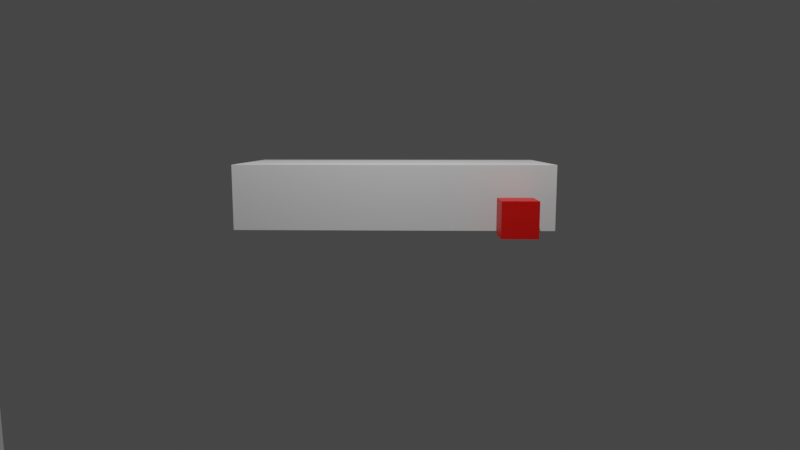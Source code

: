 # Source: 2ndScene.blend  (saved by Blender 2.81.16; exported with 4.5.12 LTS)
import bpy
from mathutils import Matrix  # noqa: F401  (used for matrix-valued properties, if any)

bpy.ops.wm.read_factory_settings(use_empty=True)
scene = bpy.context.scene
scene.name = 'Scene'

# ---- collections
col_collection = bpy.data.collections.new('Collection'); scene.collection.children.link(col_collection)

# ---- materials (node trees are filled in below, after node groups)
mat_material_001 = bpy.data.materials.new('Material.001')
mat_material_001.use_transparent_shadow = False
mat_material_001.diffuse_color = (0.8, 0.0, 0.0, 1.0)

# ---- material node trees
mat_material_001.use_nodes = True; mat_material_001.node_tree.nodes.clear()
_N = mat_material_001.node_tree.nodes; _L = mat_material_001.node_tree.links
n0 = _N.new('ShaderNodeOutputMaterial'); n0.name = 'Material Output'; n0.location = (300, 300)
n1 = _N.new('ShaderNodeBsdfPrincipled'); n1.name = 'Principled BSDF'; n1.location = (10, 300)
n1.distribution = 'GGX'
n1.subsurface_method = 'BURLEY'
n1.inputs[0].default_value = (0.8, 0.003297, 0.0, 1.0)
n1.inputs[3].default_value = 1.45
n1.inputs[27].default_value = (0.0, 0.0, 0.0, 1.0)
n1.inputs[28].default_value = 1.0
_L.new(n1.outputs[0], n0.inputs[0])
n0.is_active_output = True

# ---- world
world_world = bpy.data.worlds.new('World'); scene.world = world_world
world_world.use_nodes = True; world_world.node_tree.nodes.clear()
_N = world_world.node_tree.nodes; _L = world_world.node_tree.links
n0 = _N.new('ShaderNodeOutputWorld'); n0.name = 'World Output'; n0.location = (300, 300)
n1 = _N.new('ShaderNodeBackground'); n1.name = 'Background'; n1.location = (10, 300)
n1.inputs[0].default_value = (0.05088, 0.05088, 0.05088, 1.0)
_L.new(n1.outputs[0], n0.inputs[0])
n0.is_active_output = True
world_world.color = (0.05088, 0.05088, 0.05088)
world_world.use_sun_shadow = False
world_world.sun_shadow_jitter_overblur = 0.0

# ---- cameras
cam_camera = bpy.data.cameras.new('Camera')
cam_camera.clip_end = 100.0
cam_camera.lens = 28.11
cam_camera.ortho_scale = 7.314

# ---- lights
light_light = bpy.data.lights.new('Light', 'POINT')
light_light.transmission_factor = 0.0
light_light.energy = 1000.0
light_light.shadow_soft_size = 0.1
light_light.shadow_maximum_resolution = 0.006
light_light.use_absolute_resolution = True

# ---- meshes
me_cube_002 = bpy.data.meshes.new('Cube.002')
me_cube_002.from_pydata([(-1.0, -1.0, -1.0), (-1.0, -1.0, 1.0), (-1.0, 1.0, -1.0), (-1.0, 1.0, 1.0), (1.0, -1.0, -1.0), (1.0, -1.0, 1.0), (1.0, 1.0, -1.0), (1.0, 1.0, 1.0)], [], [(0, 1, 3, 2), (2, 3, 7, 6), (6, 7, 5, 4), (4, 5, 1, 0), (2, 6, 4, 0), (7, 3, 1, 5)])
_uv = me_cube_002.uv_layers.new(name='UVMap')
_uv.uv.foreach_set('vector', [0.375, 0.0, 0.625, 0.0, 0.625, 0.25, 0.375, 0.25, 0.375, 0.25, 0.625, 0.25, 0.625, 0.5, 0.375, 0.5, 0.375, 0.5, 0.625, 0.5, 0.625, 0.75, 0.375, 0.75, 0.375, 0.75, 0.625, 0.75, 0.625, 1.0, 0.375, 1.0, 0.125, 0.5, 0.375, 0.5, 0.375, 0.75, 0.125, 0.75, 0.625, 0.5, 0.875, 0.5, 0.875, 0.75, 0.625, 0.75])
me_cube_002.use_remesh_fix_poles = True
me_cube_002.use_remesh_preserve_attributes = False
me_cube_002.use_mirror_vertex_groups = False
me_cube_002.update()
me_cube_006 = bpy.data.meshes.new('Cube.006')
me_cube_006.from_pydata([(-1.0, -1.0, -1.0), (-1.0, -1.0, 1.0), (-1.0, 1.0, -1.0), (-1.0, 1.0, 1.0), (1.0, -1.0, -1.0), (1.0, -1.0, 1.0), (1.0, 1.0, -1.0), (1.0, 1.0, 1.0)], [], [(0, 1, 3, 2), (2, 3, 7, 6), (6, 7, 5, 4), (4, 5, 1, 0), (2, 6, 4, 0), (7, 3, 1, 5)])
_uv = me_cube_006.uv_layers.new(name='UVMap')
_uv.uv.foreach_set('vector', [0.375, 0.0, 0.625, 0.0, 0.625, 0.25, 0.375, 0.25, 0.375, 0.25, 0.625, 0.25, 0.625, 0.5, 0.375, 0.5, 0.375, 0.5, 0.625, 0.5, 0.625, 0.75, 0.375, 0.75, 0.375, 0.75, 0.625, 0.75, 0.625, 1.0, 0.375, 1.0, 0.125, 0.5, 0.375, 0.5, 0.375, 0.75, 0.125, 0.75, 0.625, 0.5, 0.875, 0.5, 0.875, 0.75, 0.625, 0.75])
me_cube_006.use_remesh_fix_poles = True
me_cube_006.use_remesh_preserve_attributes = False
me_cube_006.use_mirror_vertex_groups = False
me_cube_006.update()
me_cube_007 = bpy.data.meshes.new('Cube.007')
me_cube_007.from_pydata([(-1.0, -1.0, -1.0), (-1.0, -1.0, 1.0), (-1.0, 1.0, -1.0), (-1.0, 1.0, 1.0), (1.0, -1.0, -1.0), (1.0, -1.0, 1.0), (1.0, 1.0, -1.0), (1.0, 1.0, 1.0)], [], [(0, 1, 3, 2), (2, 3, 7, 6), (6, 7, 5, 4), (4, 5, 1, 0), (2, 6, 4, 0), (7, 3, 1, 5)])
_uv = me_cube_007.uv_layers.new(name='UVMap')
_uv.uv.foreach_set('vector', [0.375, 0.0, 0.625, 0.0, 0.625, 0.25, 0.375, 0.25, 0.375, 0.25, 0.625, 0.25, 0.625, 0.5, 0.375, 0.5, 0.375, 0.5, 0.625, 0.5, 0.625, 0.75, 0.375, 0.75, 0.375, 0.75, 0.625, 0.75, 0.625, 1.0, 0.375, 1.0, 0.125, 0.5, 0.375, 0.5, 0.375, 0.75, 0.125, 0.75, 0.625, 0.5, 0.875, 0.5, 0.875, 0.75, 0.625, 0.75])
me_cube_007.use_remesh_fix_poles = True
me_cube_007.use_remesh_preserve_attributes = False
me_cube_007.use_mirror_vertex_groups = False
me_cube_007.update()
me_cube_010 = bpy.data.meshes.new('Cube.010')
me_cube_010.from_pydata([(-1.0, -1.0, -1.0), (-1.0, -1.0, 1.0), (-1.0, 1.0, -1.0), (-1.0, 1.0, 1.0), (1.0, -1.0, -1.0), (1.0, -1.0, 1.0), (1.0, 1.0, -1.0), (1.0, 1.0, 1.0)], [], [(0, 1, 3, 2), (2, 3, 7, 6), (6, 7, 5, 4), (4, 5, 1, 0), (2, 6, 4, 0), (7, 3, 1, 5)])
_uv = me_cube_010.uv_layers.new(name='UVMap')
_uv.uv.foreach_set('vector', [0.375, 0.0, 0.625, 0.0, 0.625, 0.25, 0.375, 0.25, 0.375, 0.25, 0.625, 0.25, 0.625, 0.5, 0.375, 0.5, 0.375, 0.5, 0.625, 0.5, 0.625, 0.75, 0.375, 0.75, 0.375, 0.75, 0.625, 0.75, 0.625, 1.0, 0.375, 1.0, 0.125, 0.5, 0.375, 0.5, 0.375, 0.75, 0.125, 0.75, 0.625, 0.5, 0.875, 0.5, 0.875, 0.75, 0.625, 0.75])
me_cube_010.use_remesh_fix_poles = True
me_cube_010.use_remesh_preserve_attributes = False
me_cube_010.use_mirror_vertex_groups = False
me_cube_010.update()
me_cube_011 = bpy.data.meshes.new('Cube.011')
me_cube_011.from_pydata([(-1.0, -1.0, -1.0), (-1.0, -1.0, 1.0), (-1.0, 1.0, -1.0), (-1.0, 1.0, 1.0), (1.0, -1.0, -1.0), (1.0, -1.0, 1.0), (1.0, 1.0, -1.0), (1.0, 1.0, 1.0)], [], [(0, 1, 3, 2), (2, 3, 7, 6), (6, 7, 5, 4), (4, 5, 1, 0), (2, 6, 4, 0), (7, 3, 1, 5)])
_uv = me_cube_011.uv_layers.new(name='UVMap')
_uv.uv.foreach_set('vector', [0.375, 0.0, 0.625, 0.0, 0.625, 0.25, 0.375, 0.25, 0.375, 0.25, 0.625, 0.25, 0.625, 0.5, 0.375, 0.5, 0.375, 0.5, 0.625, 0.5, 0.625, 0.75, 0.375, 0.75, 0.375, 0.75, 0.625, 0.75, 0.625, 1.0, 0.375, 1.0, 0.125, 0.5, 0.375, 0.5, 0.375, 0.75, 0.125, 0.75, 0.625, 0.5, 0.875, 0.5, 0.875, 0.75, 0.625, 0.75])
me_cube_011.use_remesh_fix_poles = True
me_cube_011.use_remesh_preserve_attributes = False
me_cube_011.use_mirror_vertex_groups = False
me_cube_011.update()
me_cube_012 = bpy.data.meshes.new('Cube.012')
me_cube_012.from_pydata([(-1.0, -1.0, -1.0), (-1.0, -1.0, 1.0), (-1.0, 1.0, -1.0), (-1.0, 1.0, 1.0), (1.0, -1.0, -1.0), (1.0, -1.0, 1.0), (1.0, 1.0, -1.0), (1.0, 1.0, 1.0)], [], [(0, 1, 3, 2), (2, 3, 7, 6), (6, 7, 5, 4), (4, 5, 1, 0), (2, 6, 4, 0), (7, 3, 1, 5)])
_uv = me_cube_012.uv_layers.new(name='UVMap')
_uv.uv.foreach_set('vector', [0.375, 0.0, 0.625, 0.0, 0.625, 0.25, 0.375, 0.25, 0.375, 0.25, 0.625, 0.25, 0.625, 0.5, 0.375, 0.5, 0.375, 0.5, 0.625, 0.5, 0.625, 0.75, 0.375, 0.75, 0.375, 0.75, 0.625, 0.75, 0.625, 1.0, 0.375, 1.0, 0.125, 0.5, 0.375, 0.5, 0.375, 0.75, 0.125, 0.75, 0.625, 0.5, 0.875, 0.5, 0.875, 0.75, 0.625, 0.75])
me_cube_012.materials.append(mat_material_001)
me_cube_012.use_remesh_fix_poles = True
me_cube_012.use_remesh_preserve_attributes = False
me_cube_012.use_mirror_vertex_groups = False
me_cube_012.update()
me_cube_014 = bpy.data.meshes.new('Cube.014')
me_cube_014.from_pydata([(-1.0, -1.0, -1.0), (-1.0, -1.0, 1.0), (-1.0, 1.0, -1.0), (-1.0, 1.0, 1.0), (1.0, -1.0, -1.0), (1.0, -1.0, 1.0), (1.0, 1.0, -1.0), (1.0, 1.0, 1.0)], [], [(0, 1, 3, 2), (2, 3, 7, 6), (6, 7, 5, 4), (4, 5, 1, 0), (2, 6, 4, 0), (7, 3, 1, 5)])
_uv = me_cube_014.uv_layers.new(name='UVMap')
_uv.uv.foreach_set('vector', [0.375, 0.0, 0.625, 0.0, 0.625, 0.25, 0.375, 0.25, 0.375, 0.25, 0.625, 0.25, 0.625, 0.5, 0.375, 0.5, 0.375, 0.5, 0.625, 0.5, 0.625, 0.75, 0.375, 0.75, 0.375, 0.75, 0.625, 0.75, 0.625, 1.0, 0.375, 1.0, 0.125, 0.5, 0.375, 0.5, 0.375, 0.75, 0.125, 0.75, 0.625, 0.5, 0.875, 0.5, 0.875, 0.75, 0.625, 0.75])
me_cube_014.use_remesh_fix_poles = True
me_cube_014.use_remesh_preserve_attributes = False
me_cube_014.use_mirror_vertex_groups = False
me_cube_014.update()
me_cube_015 = bpy.data.meshes.new('Cube.015')
me_cube_015.from_pydata([(-1.0, -1.0, -1.0), (-1.0, -1.0, 1.0), (-1.0, 1.0, -1.0), (-1.0, 1.0, 1.0), (1.0, -1.0, -1.0), (1.0, -1.0, 1.0), (1.0, 1.0, -1.0), (1.0, 1.0, 1.0)], [], [(0, 1, 3, 2), (2, 3, 7, 6), (6, 7, 5, 4), (4, 5, 1, 0), (2, 6, 4, 0), (7, 3, 1, 5)])
_uv = me_cube_015.uv_layers.new(name='UVMap')
_uv.uv.foreach_set('vector', [0.375, 0.0, 0.625, 0.0, 0.625, 0.25, 0.375, 0.25, 0.375, 0.25, 0.625, 0.25, 0.625, 0.5, 0.375, 0.5, 0.375, 0.5, 0.625, 0.5, 0.625, 0.75, 0.375, 0.75, 0.375, 0.75, 0.625, 0.75, 0.625, 1.0, 0.375, 1.0, 0.125, 0.5, 0.375, 0.5, 0.375, 0.75, 0.125, 0.75, 0.625, 0.5, 0.875, 0.5, 0.875, 0.75, 0.625, 0.75])
me_cube_015.use_remesh_fix_poles = True
me_cube_015.use_remesh_preserve_attributes = False
me_cube_015.use_mirror_vertex_groups = False
me_cube_015.update()
me_cube_016 = bpy.data.meshes.new('Cube.016')
me_cube_016.from_pydata([(-1.0, -1.0, -1.0), (-1.0, -1.0, 1.0), (-1.0, 1.0, -1.0), (-1.0, 1.0, 1.0), (1.0, -1.0, -1.0), (1.0, -1.0, 1.0), (1.0, 1.0, -1.0), (1.0, 1.0, 1.0)], [], [(0, 1, 3, 2), (2, 3, 7, 6), (6, 7, 5, 4), (4, 5, 1, 0), (2, 6, 4, 0), (7, 3, 1, 5)])
_uv = me_cube_016.uv_layers.new(name='UVMap')
_uv.uv.foreach_set('vector', [0.375, 0.0, 0.625, 0.0, 0.625, 0.25, 0.375, 0.25, 0.375, 0.25, 0.625, 0.25, 0.625, 0.5, 0.375, 0.5, 0.375, 0.5, 0.625, 0.5, 0.625, 0.75, 0.375, 0.75, 0.375, 0.75, 0.625, 0.75, 0.625, 1.0, 0.375, 1.0, 0.125, 0.5, 0.375, 0.5, 0.375, 0.75, 0.125, 0.75, 0.625, 0.5, 0.875, 0.5, 0.875, 0.75, 0.625, 0.75])
me_cube_016.use_remesh_fix_poles = True
me_cube_016.use_remesh_preserve_attributes = False
me_cube_016.use_mirror_vertex_groups = False
me_cube_016.update()
me_cube_018 = bpy.data.meshes.new('Cube.018')
me_cube_018.from_pydata([(-1.0, -1.0, 0.05784), (-1.0, -1.0, 1.0), (-1.0, 3.638, 0.05784), (-1.0, 3.638, 1.0), (1.0, -1.0, 0.05784), (1.0, -1.0, 1.0), (1.0, 3.638, 0.05784), (1.0, 3.638, 1.0)], [], [(0, 1, 3, 2), (2, 3, 7, 6), (6, 7, 5, 4), (4, 5, 1, 0), (2, 6, 4, 0), (7, 3, 1, 5)])
_uv = me_cube_018.uv_layers.new(name='UVMap')
_uv.uv.foreach_set('vector', [0.375, 0.0, 0.625, 0.0, 0.625, 0.25, 0.375, 0.25, 0.375, 0.25, 0.625, 0.25, 0.625, 0.5, 0.375, 0.5, 0.375, 0.5, 0.625, 0.5, 0.625, 0.75, 0.375, 0.75, 0.375, 0.75, 0.625, 0.75, 0.625, 1.0, 0.375, 1.0, 0.125, 0.5, 0.375, 0.5, 0.375, 0.75, 0.125, 0.75, 0.625, 0.5, 0.875, 0.5, 0.875, 0.75, 0.625, 0.75])
me_cube_018.use_remesh_fix_poles = True
me_cube_018.use_remesh_preserve_attributes = False
me_cube_018.use_mirror_vertex_groups = False
me_cube_018.update()

# ---- objects
ob_light = bpy.data.objects.new('Light', light_light)
ob_camera = bpy.data.objects.new('Camera', cam_camera)
ob_soldier1 = bpy.data.objects.new('soldier1', me_cube_002)
ob_soldier2 = bpy.data.objects.new('soldier2', me_cube_006)
ob_soldier5 = bpy.data.objects.new('soldier5', me_cube_007)
ob_sergeant_seth = bpy.data.objects.new('Sergeant Seth', me_cube_010)
ob_boulder = bpy.data.objects.new('Boulder', me_cube_011)
ob_colt = bpy.data.objects.new('Colt', me_cube_012)
ob_soldier6 = bpy.data.objects.new('soldier6', me_cube_014)
ob_soldier4 = bpy.data.objects.new('soldier4', me_cube_015)
ob_soldier3 = bpy.data.objects.new('soldier3', me_cube_016)
ob_bus = bpy.data.objects.new('Bus', me_cube_018)

# ---- transforms, parenting, visibility, modifiers, constraints
ob_light.location = (3.673, 0.1942, 5.904)
ob_light.rotation_euler = (0.6503, 0.05522, 1.836)
ob_light.lock_rotations_4d = False
ob_light.empty_display_type = 'ARROWS'
ob_light.color = (0.0, 0.0, 0.0, 0.0)
ob_light.lineart.crease_threshold = 0.0
ob_camera.location = (9.903, -0.008378, 1.392)
ob_camera.rotation_euler = (1.431, 4.842e-07, 1.564)
ob_camera.scale = (1.0, 1.0, 1.0)
ob_camera.lock_rotations_4d = False
ob_camera.empty_display_type = 'ARROWS'
ob_camera.color = (0.0, 0.0, 0.0, 0.0)
ob_camera.display_type = 'WIRE'
ob_camera.lineart.crease_threshold = 0.0
ob_soldier1.location = (8.259, -1.524, 0.3017)
ob_soldier1.rotation_euler = (0.0, -0.0, -0.03078)
ob_soldier1.scale = (-0.2526, -0.2526, -0.2526)
ob_soldier1.lineart.crease_threshold = 0.0
ob_soldier2.location = (-0.1959, 1.649, 0.3017)
ob_soldier2.rotation_euler = (0.0, -0.0, -0.03078)
ob_soldier2.scale = (-0.2526, -0.2526, -0.2526)
ob_soldier2.lineart.crease_threshold = 0.0
ob_soldier5.location = (-0.1958, 1.649, 0.3017)
ob_soldier5.rotation_euler = (0.0, -0.0, -0.03078)
ob_soldier5.scale = (-0.2526, -0.2526, -0.2526)
ob_soldier5.lineart.crease_threshold = 0.0
ob_sergeant_seth.location = (13.41, -12.43, 0.5)
ob_sergeant_seth.rotation_euler = (0.0, -0.0, -0.7933)
ob_sergeant_seth.scale = (-0.2526, -0.2526, -0.2526)
ob_sergeant_seth.lineart.crease_threshold = 0.0
ob_boulder.location = (10.1, 24.85, 1.136)
ob_boulder.scale = (-0.2526, -0.2526, -0.2526)
ob_boulder.lineart.crease_threshold = 0.0
ob_colt.location = (1.476, 1.649, 0.3017)
ob_colt.rotation_euler = (0.0, -0.0, -0.03078)
ob_colt.scale = (-0.2526, -0.2526, -0.2526)
ob_colt.lineart.crease_threshold = 0.0
ob_soldier6.location = (-0.1958, 1.649, 0.3017)
ob_soldier6.rotation_euler = (0.0, -0.0, -0.03078)
ob_soldier6.scale = (-0.2526, -0.2526, -0.2526)
ob_soldier6.lineart.crease_threshold = 0.0
ob_soldier4.location = (8.27, 1.649, 0.3017)
ob_soldier4.rotation_euler = (0.0, -0.0, -0.03078)
ob_soldier4.scale = (-0.2526, -0.2526, -0.2526)
ob_soldier4.lineart.crease_threshold = 0.0
ob_soldier3.location = (8.626, 0.006635, 0.3018)
ob_soldier3.rotation_euler = (0.0, -0.0, -0.03078)
ob_soldier3.scale = (-0.2526, -0.2526, -0.2526)
ob_soldier3.lineart.crease_threshold = 0.0
ob_bus.location = (-0.05213, -1.33, 0.0)
ob_bus.rotation_euler = (0.0, -0.0, -0.03078)
ob_bus.lineart.crease_threshold = 0.0

# ---- collection membership
col_collection.objects.link(ob_light)
col_collection.objects.link(ob_camera)
col_collection.objects.link(ob_soldier1)
col_collection.objects.link(ob_soldier2)
col_collection.objects.link(ob_soldier5)
col_collection.objects.link(ob_sergeant_seth)
col_collection.objects.link(ob_boulder)
col_collection.objects.link(ob_colt)
col_collection.objects.link(ob_soldier6)
col_collection.objects.link(ob_soldier4)
col_collection.objects.link(ob_soldier3)
col_collection.objects.link(ob_bus)

# ---- scene / render settings (as saved in the file)
scene.camera = ob_camera
scene.frame_start = 1; scene.frame_end = 1440; scene.frame_set(245)
scene.render.engine = 'BLENDER_EEVEE_NEXT'
scene.cycles.use_denoising = False
scene.cycles.samples = 128
scene.cycles.sampling_pattern = 'TABULATED_SOBOL'
scene.cycles.use_adaptive_sampling = False
scene.cycles.use_light_tree = False
scene.view_settings.view_transform = 'Filmic'
bpy.context.view_layer.update()
